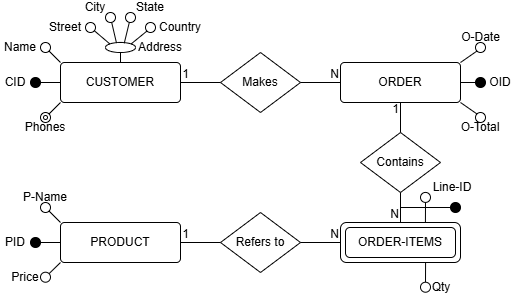

The diagram above was exported from draw.io. Its source (the exported page's mxGraphModel, read from the mxfile embedded in the PNG):
<mxGraphModel dx="624" dy="325" grid="1" gridSize="10" guides="1" tooltips="1" connect="1" arrows="1" fold="1" page="1" pageScale="1" pageWidth="827" pageHeight="1169" math="0" shadow="0">
  <root>
    <mxCell id="0" />
    <mxCell id="1" parent="0" />
    <mxCell id="bpUy8hSxnDM4u2l6hgL8-1" parent="1" style="rounded=1;arcSize=10;whiteSpace=wrap;html=1;align=center;" value="CUSTOMER" vertex="1">
      <mxGeometry height="40" width="120" x="160" y="160" as="geometry" />
    </mxCell>
    <mxCell id="bpUy8hSxnDM4u2l6hgL8-2" parent="1" style="rounded=1;arcSize=10;whiteSpace=wrap;html=1;align=center;" value="ORDER" vertex="1">
      <mxGeometry height="40" width="120" x="440" y="160" as="geometry" />
    </mxCell>
    <mxCell id="bpUy8hSxnDM4u2l6hgL8-3" parent="1" style="rounded=1;arcSize=10;whiteSpace=wrap;html=1;align=center;" value="PRODUCT" vertex="1">
      <mxGeometry height="40" width="120" x="160" y="320" as="geometry" />
    </mxCell>
    <mxCell id="bpUy8hSxnDM4u2l6hgL8-4" parent="1" style="shape=rhombus;perimeter=rhombusPerimeter;whiteSpace=wrap;html=1;align=center;" value="Makes" vertex="1">
      <mxGeometry height="60" width="80" x="320" y="150" as="geometry" />
    </mxCell>
    <mxCell id="bpUy8hSxnDM4u2l6hgL8-5" edge="1" parent="1" source="bpUy8hSxnDM4u2l6hgL8-4" style="endArrow=none;html=1;rounded=0;defaultLabelBackgroundColor=page;entryX=1;entryY=0.5;entryDx=0;entryDy=0;exitX=0;exitY=0.5;exitDx=0;exitDy=0;" target="bpUy8hSxnDM4u2l6hgL8-1" value="">
      <mxGeometry relative="1" as="geometry">
        <mxPoint x="330" y="240" as="sourcePoint" />
        <mxPoint x="490" y="240" as="targetPoint" />
      </mxGeometry>
    </mxCell>
    <mxCell id="bpUy8hSxnDM4u2l6hgL8-6" connectable="0" parent="bpUy8hSxnDM4u2l6hgL8-5" style="resizable=0;html=1;whiteSpace=wrap;align=right;verticalAlign=bottom;" value="1" vertex="1">
      <mxGeometry relative="1" x="0.9967" as="geometry">
        <mxPoint x="10" as="offset" />
      </mxGeometry>
    </mxCell>
    <mxCell id="bpUy8hSxnDM4u2l6hgL8-7" edge="1" parent="1" source="bpUy8hSxnDM4u2l6hgL8-4" style="endArrow=none;html=1;rounded=0;defaultLabelBackgroundColor=page;exitX=1;exitY=0.5;exitDx=0;exitDy=0;entryX=0;entryY=0.5;entryDx=0;entryDy=0;" target="bpUy8hSxnDM4u2l6hgL8-2" value="">
      <mxGeometry relative="1" as="geometry">
        <mxPoint x="330" y="240" as="sourcePoint" />
        <mxPoint x="490" y="240" as="targetPoint" />
      </mxGeometry>
    </mxCell>
    <mxCell id="bpUy8hSxnDM4u2l6hgL8-8" connectable="0" parent="bpUy8hSxnDM4u2l6hgL8-7" style="resizable=0;html=1;whiteSpace=wrap;align=right;verticalAlign=bottom;" value="N" vertex="1">
      <mxGeometry relative="1" x="1" as="geometry" />
    </mxCell>
    <mxCell id="bpUy8hSxnDM4u2l6hgL8-9" parent="1" style="shape=ext;margin=3;double=1;whiteSpace=wrap;html=1;align=center;rounded=1;roundedPerimeter=1;" value="ORDER-ITEMS" vertex="1">
      <mxGeometry height="40" width="120" x="440" y="320" as="geometry" />
    </mxCell>
    <mxCell id="bpUy8hSxnDM4u2l6hgL8-10" parent="1" style="shape=rhombus;perimeter=rhombusPerimeter;whiteSpace=wrap;html=1;align=center;" value="Contains" vertex="1">
      <mxGeometry height="60" width="80" x="460" y="230" as="geometry" />
    </mxCell>
    <mxCell id="bpUy8hSxnDM4u2l6hgL8-12" parent="1" style="shape=rhombus;perimeter=rhombusPerimeter;whiteSpace=wrap;html=1;align=center;" value="Refers to" vertex="1">
      <mxGeometry height="60" width="80" x="320" y="310" as="geometry" />
    </mxCell>
    <mxCell id="bpUy8hSxnDM4u2l6hgL8-13" edge="1" parent="1" source="bpUy8hSxnDM4u2l6hgL8-10" style="endArrow=none;html=1;rounded=0;defaultLabelBackgroundColor=page;entryX=0.5;entryY=1;entryDx=0;entryDy=0;exitX=0.5;exitY=0;exitDx=0;exitDy=0;" target="bpUy8hSxnDM4u2l6hgL8-2" value="">
      <mxGeometry relative="1" as="geometry">
        <mxPoint x="280" y="240" as="sourcePoint" />
        <mxPoint x="440" y="240" as="targetPoint" />
      </mxGeometry>
    </mxCell>
    <mxCell id="bpUy8hSxnDM4u2l6hgL8-14" connectable="0" parent="bpUy8hSxnDM4u2l6hgL8-13" style="resizable=0;html=1;whiteSpace=wrap;align=right;verticalAlign=bottom;" value="1" vertex="1">
      <mxGeometry relative="1" x="1" as="geometry">
        <mxPoint y="15" as="offset" />
      </mxGeometry>
    </mxCell>
    <mxCell id="bpUy8hSxnDM4u2l6hgL8-15" edge="1" parent="1" source="bpUy8hSxnDM4u2l6hgL8-10" style="endArrow=none;html=1;rounded=0;defaultLabelBackgroundColor=page;exitX=0.5;exitY=1;exitDx=0;exitDy=0;entryX=0.5;entryY=0;entryDx=0;entryDy=0;" target="bpUy8hSxnDM4u2l6hgL8-9" value="">
      <mxGeometry relative="1" as="geometry">
        <mxPoint x="280" y="240" as="sourcePoint" />
        <mxPoint x="440" y="240" as="targetPoint" />
      </mxGeometry>
    </mxCell>
    <mxCell id="bpUy8hSxnDM4u2l6hgL8-16" connectable="0" parent="bpUy8hSxnDM4u2l6hgL8-15" style="resizable=0;html=1;whiteSpace=wrap;align=right;verticalAlign=bottom;" value="N" vertex="1">
      <mxGeometry relative="1" x="1" as="geometry" />
    </mxCell>
    <mxCell id="bpUy8hSxnDM4u2l6hgL8-17" edge="1" parent="1" source="bpUy8hSxnDM4u2l6hgL8-12" style="endArrow=none;html=1;rounded=0;defaultLabelBackgroundColor=page;entryX=0;entryY=0.5;entryDx=0;entryDy=0;exitX=1;exitY=0.5;exitDx=0;exitDy=0;" target="bpUy8hSxnDM4u2l6hgL8-9" value="">
      <mxGeometry relative="1" as="geometry">
        <mxPoint x="230" y="240" as="sourcePoint" />
        <mxPoint x="390" y="240" as="targetPoint" />
      </mxGeometry>
    </mxCell>
    <mxCell id="bpUy8hSxnDM4u2l6hgL8-18" connectable="0" parent="bpUy8hSxnDM4u2l6hgL8-17" style="resizable=0;html=1;whiteSpace=wrap;align=right;verticalAlign=bottom;" value="N" vertex="1">
      <mxGeometry relative="1" x="1" as="geometry" />
    </mxCell>
    <mxCell id="bpUy8hSxnDM4u2l6hgL8-19" edge="1" parent="1" source="bpUy8hSxnDM4u2l6hgL8-12" style="endArrow=none;html=1;rounded=0;defaultLabelBackgroundColor=page;entryX=1;entryY=0.5;entryDx=0;entryDy=0;exitX=0;exitY=0.5;exitDx=0;exitDy=0;" target="bpUy8hSxnDM4u2l6hgL8-3" value="">
      <mxGeometry relative="1" as="geometry">
        <mxPoint x="230" y="240" as="sourcePoint" />
        <mxPoint x="390" y="240" as="targetPoint" />
      </mxGeometry>
    </mxCell>
    <mxCell id="bpUy8hSxnDM4u2l6hgL8-20" connectable="0" parent="bpUy8hSxnDM4u2l6hgL8-19" style="resizable=0;html=1;whiteSpace=wrap;align=right;verticalAlign=bottom;" value="1" vertex="1">
      <mxGeometry relative="1" x="0.9956" as="geometry">
        <mxPoint x="10" as="offset" />
      </mxGeometry>
    </mxCell>
    <mxCell id="bpUy8hSxnDM4u2l6hgL8-22" edge="1" parent="1" source="bpUy8hSxnDM4u2l6hgL8-31" style="rounded=0;orthogonalLoop=1;jettySize=auto;html=1;entryX=0.5;entryY=0;entryDx=0;entryDy=0;defaultLabelBackgroundColor=page;endArrow=none;endFill=0;exitX=0.5;exitY=1;exitDx=0;exitDy=0;" target="bpUy8hSxnDM4u2l6hgL8-1">
      <mxGeometry relative="1" as="geometry">
        <mxPoint x="220" y="150" as="sourcePoint" />
        <mxPoint x="219.95999999999998" y="160" as="targetPoint" />
      </mxGeometry>
    </mxCell>
    <mxCell id="bpUy8hSxnDM4u2l6hgL8-23" edge="1" parent="1" source="bpUy8hSxnDM4u2l6hgL8-1" style="rounded=0;orthogonalLoop=1;jettySize=auto;html=1;defaultLabelBackgroundColor=page;endArrow=none;endFill=0;exitX=0;exitY=0.5;exitDx=0;exitDy=0;entryX=1;entryY=0.5;entryDx=0;entryDy=0;" target="bpUy8hSxnDM4u2l6hgL8-24">
      <mxGeometry relative="1" as="geometry">
        <mxPoint x="261" y="150" as="sourcePoint" />
        <mxPoint x="140" y="180" as="targetPoint" />
      </mxGeometry>
    </mxCell>
    <mxCell id="bpUy8hSxnDM4u2l6hgL8-24" parent="1" style="ellipse;whiteSpace=wrap;html=1;align=center;fillColor=#000000;" value="" vertex="1">
      <mxGeometry height="10" width="10" x="130" y="175" as="geometry" />
    </mxCell>
    <mxCell id="bpUy8hSxnDM4u2l6hgL8-27" edge="1" parent="1" source="bpUy8hSxnDM4u2l6hgL8-1" style="rounded=0;orthogonalLoop=1;jettySize=auto;html=1;defaultLabelBackgroundColor=page;endArrow=none;endFill=0;exitX=0;exitY=0;exitDx=0;exitDy=0;entryX=1;entryY=1;entryDx=0;entryDy=0;" target="bpUy8hSxnDM4u2l6hgL8-28">
      <mxGeometry relative="1" as="geometry">
        <mxPoint x="160" y="135" as="sourcePoint" />
        <mxPoint x="140" y="135" as="targetPoint" />
      </mxGeometry>
    </mxCell>
    <mxCell id="bpUy8hSxnDM4u2l6hgL8-28" parent="1" style="ellipse;whiteSpace=wrap;html=1;align=center;" value="" vertex="1">
      <mxGeometry height="10" width="10" x="140" y="140" as="geometry" />
    </mxCell>
    <mxCell id="bpUy8hSxnDM4u2l6hgL8-29" edge="1" parent="1" source="bpUy8hSxnDM4u2l6hgL8-1" style="rounded=0;orthogonalLoop=1;jettySize=auto;html=1;defaultLabelBackgroundColor=page;endArrow=none;endFill=0;exitX=0;exitY=1;exitDx=0;exitDy=0;entryX=1;entryY=0;entryDx=0;entryDy=0;" target="bpUy8hSxnDM4u2l6hgL8-32">
      <mxGeometry relative="1" as="geometry">
        <mxPoint x="220" y="170" as="sourcePoint" />
        <mxPoint x="291.46446609406735" y="148.53553390593277" as="targetPoint" />
      </mxGeometry>
    </mxCell>
    <mxCell id="bpUy8hSxnDM4u2l6hgL8-31" parent="1" style="ellipse;whiteSpace=wrap;html=1;align=center;" value="" vertex="1">
      <mxGeometry height="10" width="30" x="205" y="140" as="geometry" />
    </mxCell>
    <mxCell id="bpUy8hSxnDM4u2l6hgL8-32" parent="1" style="ellipse;shape=doubleEllipse;margin=3;whiteSpace=wrap;html=1;align=center;" value="" vertex="1">
      <mxGeometry height="10" width="10" x="140" y="210" as="geometry" />
    </mxCell>
    <mxCell id="bpUy8hSxnDM4u2l6hgL8-39" edge="1" parent="1" source="bpUy8hSxnDM4u2l6hgL8-34" style="rounded=0;orthogonalLoop=1;jettySize=auto;html=1;entryX=0;entryY=0;entryDx=0;entryDy=0;defaultLabelBackgroundColor=page;endArrow=none;endFill=0;" target="bpUy8hSxnDM4u2l6hgL8-31">
      <mxGeometry relative="1" as="geometry" />
    </mxCell>
    <mxCell id="bpUy8hSxnDM4u2l6hgL8-34" parent="1" style="ellipse;whiteSpace=wrap;html=1;align=center;" value="" vertex="1">
      <mxGeometry height="10" width="10" x="185" y="120" as="geometry" />
    </mxCell>
    <mxCell id="bpUy8hSxnDM4u2l6hgL8-35" parent="1" style="ellipse;whiteSpace=wrap;html=1;align=center;" value="" vertex="1">
      <mxGeometry height="10" width="10" x="205" y="110" as="geometry" />
    </mxCell>
    <mxCell id="bpUy8hSxnDM4u2l6hgL8-38" edge="1" parent="1" source="bpUy8hSxnDM4u2l6hgL8-36" style="rounded=0;orthogonalLoop=1;jettySize=auto;html=1;exitX=0;exitY=1;exitDx=0;exitDy=0;entryX=1;entryY=0;entryDx=0;entryDy=0;defaultLabelBackgroundColor=page;endArrow=none;endFill=0;" target="bpUy8hSxnDM4u2l6hgL8-31">
      <mxGeometry relative="1" as="geometry" />
    </mxCell>
    <mxCell id="bpUy8hSxnDM4u2l6hgL8-36" parent="1" style="ellipse;whiteSpace=wrap;html=1;align=center;" value="" vertex="1">
      <mxGeometry height="10" width="10" x="245" y="120" as="geometry" />
    </mxCell>
    <mxCell id="bpUy8hSxnDM4u2l6hgL8-37" parent="1" style="ellipse;whiteSpace=wrap;html=1;align=center;" value="" vertex="1">
      <mxGeometry height="10" width="10" x="225" y="110" as="geometry" />
    </mxCell>
    <mxCell id="bpUy8hSxnDM4u2l6hgL8-40" edge="1" parent="1" source="bpUy8hSxnDM4u2l6hgL8-35" style="rounded=0;orthogonalLoop=1;jettySize=auto;html=1;entryX=0.367;entryY=0.061;entryDx=0;entryDy=0;entryPerimeter=0;defaultLabelBackgroundColor=page;endArrow=none;endFill=0;" target="bpUy8hSxnDM4u2l6hgL8-31">
      <mxGeometry relative="1" as="geometry" />
    </mxCell>
    <mxCell id="bpUy8hSxnDM4u2l6hgL8-41" edge="1" parent="1" source="bpUy8hSxnDM4u2l6hgL8-37" style="rounded=0;orthogonalLoop=1;jettySize=auto;html=1;entryX=0.625;entryY=0.076;entryDx=0;entryDy=0;entryPerimeter=0;defaultLabelBackgroundColor=page;endArrow=none;endFill=0;" target="bpUy8hSxnDM4u2l6hgL8-31">
      <mxGeometry relative="1" as="geometry" />
    </mxCell>
    <mxCell id="bpUy8hSxnDM4u2l6hgL8-42" parent="1" style="text;html=1;whiteSpace=wrap;strokeColor=none;fillColor=none;align=center;verticalAlign=middle;rounded=0;" value="CID" vertex="1">
      <mxGeometry height="10" width="30" x="100" y="175" as="geometry" />
    </mxCell>
    <mxCell id="bpUy8hSxnDM4u2l6hgL8-43" parent="1" style="text;html=1;whiteSpace=wrap;strokeColor=none;fillColor=none;align=center;verticalAlign=middle;rounded=0;" value="Name" vertex="1">
      <mxGeometry height="10" width="40" x="100" y="140" as="geometry" />
    </mxCell>
    <mxCell id="bpUy8hSxnDM4u2l6hgL8-44" parent="1" style="text;html=1;whiteSpace=wrap;strokeColor=none;fillColor=none;align=center;verticalAlign=middle;rounded=0;" value="Address" vertex="1">
      <mxGeometry height="10" width="40" x="240" y="140" as="geometry" />
    </mxCell>
    <mxCell id="bpUy8hSxnDM4u2l6hgL8-45" parent="1" style="text;html=1;whiteSpace=wrap;strokeColor=none;fillColor=none;align=center;verticalAlign=middle;rounded=0;" value="Street" vertex="1">
      <mxGeometry height="10" width="40" x="145" y="120" as="geometry" />
    </mxCell>
    <mxCell id="bpUy8hSxnDM4u2l6hgL8-47" parent="1" style="text;html=1;whiteSpace=wrap;strokeColor=none;fillColor=none;align=center;verticalAlign=middle;rounded=0;" value="City" vertex="1">
      <mxGeometry height="10" width="20" x="185" y="100" as="geometry" />
    </mxCell>
    <mxCell id="bpUy8hSxnDM4u2l6hgL8-48" parent="1" style="text;html=1;whiteSpace=wrap;strokeColor=none;fillColor=none;align=center;verticalAlign=middle;rounded=0;" value="State" vertex="1">
      <mxGeometry height="10" width="30" x="235" y="100" as="geometry" />
    </mxCell>
    <mxCell id="bpUy8hSxnDM4u2l6hgL8-49" parent="1" style="text;html=1;whiteSpace=wrap;strokeColor=none;fillColor=none;align=center;verticalAlign=middle;rounded=0;" value="Country" vertex="1">
      <mxGeometry height="10" width="40" x="260" y="120" as="geometry" />
    </mxCell>
    <mxCell id="bpUy8hSxnDM4u2l6hgL8-50" parent="1" style="text;html=1;whiteSpace=wrap;strokeColor=none;fillColor=none;align=center;verticalAlign=middle;rounded=0;" value="Phones" vertex="1">
      <mxGeometry height="10" width="40" x="125" y="220" as="geometry" />
    </mxCell>
    <mxCell id="bpUy8hSxnDM4u2l6hgL8-52" edge="1" parent="1" source="bpUy8hSxnDM4u2l6hgL8-2" style="rounded=0;orthogonalLoop=1;jettySize=auto;html=1;defaultLabelBackgroundColor=page;endArrow=none;endFill=0;exitX=1;exitY=0.5;exitDx=0;exitDy=0;entryX=0;entryY=0.5;entryDx=0;entryDy=0;" target="bpUy8hSxnDM4u2l6hgL8-53">
      <mxGeometry relative="1" as="geometry">
        <mxPoint x="640" y="175" as="sourcePoint" />
        <mxPoint x="620" y="175" as="targetPoint" />
      </mxGeometry>
    </mxCell>
    <mxCell id="bpUy8hSxnDM4u2l6hgL8-53" parent="1" style="ellipse;whiteSpace=wrap;html=1;align=center;fillColor=#000000;" value="" vertex="1">
      <mxGeometry height="10" width="10" x="575" y="175" as="geometry" />
    </mxCell>
    <mxCell id="bpUy8hSxnDM4u2l6hgL8-54" edge="1" parent="1" source="bpUy8hSxnDM4u2l6hgL8-2" style="rounded=0;orthogonalLoop=1;jettySize=auto;html=1;defaultLabelBackgroundColor=page;endArrow=none;endFill=0;exitX=1;exitY=0;exitDx=0;exitDy=0;entryX=0;entryY=1;entryDx=0;entryDy=0;" target="bpUy8hSxnDM4u2l6hgL8-55">
      <mxGeometry relative="1" as="geometry">
        <mxPoint x="640" y="155" as="sourcePoint" />
        <mxPoint x="620" y="130" as="targetPoint" />
      </mxGeometry>
    </mxCell>
    <mxCell id="bpUy8hSxnDM4u2l6hgL8-55" parent="1" style="ellipse;whiteSpace=wrap;html=1;align=center;" value="" vertex="1">
      <mxGeometry height="10" width="10" x="575" y="140" as="geometry" />
    </mxCell>
    <mxCell id="bpUy8hSxnDM4u2l6hgL8-56" edge="1" parent="1" source="bpUy8hSxnDM4u2l6hgL8-2" style="rounded=0;orthogonalLoop=1;jettySize=auto;html=1;defaultLabelBackgroundColor=page;endArrow=none;endFill=0;exitX=1;exitY=1;exitDx=0;exitDy=0;entryX=0;entryY=0;entryDx=0;entryDy=0;" target="bpUy8hSxnDM4u2l6hgL8-61">
      <mxGeometry relative="1" as="geometry">
        <mxPoint x="640" y="195" as="sourcePoint" />
        <mxPoint x="576.464466" y="211.46446600000007" as="targetPoint" />
      </mxGeometry>
    </mxCell>
    <mxCell id="bpUy8hSxnDM4u2l6hgL8-58" parent="1" style="text;html=1;whiteSpace=wrap;strokeColor=none;fillColor=none;align=center;verticalAlign=middle;rounded=0;" value="OID" vertex="1">
      <mxGeometry height="10" width="30" x="585" y="175" as="geometry" />
    </mxCell>
    <mxCell id="bpUy8hSxnDM4u2l6hgL8-59" parent="1" style="text;html=1;whiteSpace=wrap;strokeColor=none;fillColor=none;align=center;verticalAlign=middle;rounded=0;" value="O-Date" vertex="1">
      <mxGeometry height="10" width="55" x="552.5" y="130" as="geometry" />
    </mxCell>
    <mxCell id="bpUy8hSxnDM4u2l6hgL8-60" parent="1" style="text;html=1;whiteSpace=wrap;strokeColor=none;fillColor=none;align=center;verticalAlign=middle;rounded=0;" value="O-Total" vertex="1">
      <mxGeometry height="10" width="47.5" x="556.25" y="220" as="geometry" />
    </mxCell>
    <mxCell id="bpUy8hSxnDM4u2l6hgL8-61" parent="1" style="ellipse;whiteSpace=wrap;html=1;align=center;" value="" vertex="1">
      <mxGeometry height="10" width="10" x="575" y="210" as="geometry" />
    </mxCell>
    <mxCell id="bpUy8hSxnDM4u2l6hgL8-62" edge="1" parent="1" style="endArrow=none;html=1;rounded=0;defaultLabelBackgroundColor=page;entryX=0;entryY=0.5;entryDx=0;entryDy=0;" target="bpUy8hSxnDM4u2l6hgL8-63" value="">
      <mxGeometry relative="1" as="geometry">
        <mxPoint x="500" y="305" as="sourcePoint" />
        <mxPoint x="550" y="305" as="targetPoint" />
      </mxGeometry>
    </mxCell>
    <mxCell id="bpUy8hSxnDM4u2l6hgL8-63" parent="1" style="ellipse;whiteSpace=wrap;html=1;align=center;fillColor=#000000;" value="" vertex="1">
      <mxGeometry height="10" width="10" x="550" y="300" as="geometry" />
    </mxCell>
    <mxCell id="bpUy8hSxnDM4u2l6hgL8-66" edge="1" parent="1" style="rounded=0;orthogonalLoop=1;jettySize=auto;html=1;defaultLabelBackgroundColor=page;endArrow=none;endFill=0;exitX=0.791;exitY=0.002;exitDx=0;exitDy=0;entryX=0.5;entryY=1;entryDx=0;entryDy=0;exitPerimeter=0;" target="bpUy8hSxnDM4u2l6hgL8-67">
      <mxGeometry relative="1" as="geometry">
        <mxPoint x="524.92" y="320" as="sourcePoint" />
        <mxPoint x="565" y="279.92" as="targetPoint" />
      </mxGeometry>
    </mxCell>
    <mxCell id="bpUy8hSxnDM4u2l6hgL8-67" parent="1" style="ellipse;whiteSpace=wrap;html=1;align=center;" value="" vertex="1">
      <mxGeometry height="10" width="10" x="520" y="289.92" as="geometry" />
    </mxCell>
    <mxCell id="bpUy8hSxnDM4u2l6hgL8-68" parent="1" style="text;html=1;whiteSpace=wrap;strokeColor=none;fillColor=none;align=center;verticalAlign=middle;rounded=0;" value="Line-ID" vertex="1">
      <mxGeometry height="10" width="47.5" x="527.5" y="279.92" as="geometry" />
    </mxCell>
    <mxCell id="bpUy8hSxnDM4u2l6hgL8-69" edge="1" parent="1" source="bpUy8hSxnDM4u2l6hgL8-9" style="rounded=0;orthogonalLoop=1;jettySize=auto;html=1;defaultLabelBackgroundColor=page;endArrow=none;endFill=0;exitX=0.709;exitY=1.002;exitDx=0;exitDy=0;entryX=0.5;entryY=0;entryDx=0;entryDy=0;exitPerimeter=0;" target="bpUy8hSxnDM4u2l6hgL8-70">
      <mxGeometry relative="1" as="geometry">
        <mxPoint x="525.4" y="360" as="sourcePoint" />
        <mxPoint x="540" y="379.72" as="targetPoint" />
      </mxGeometry>
    </mxCell>
    <mxCell id="bpUy8hSxnDM4u2l6hgL8-70" parent="1" style="ellipse;whiteSpace=wrap;html=1;align=center;" value="" vertex="1">
      <mxGeometry height="10" width="10" x="520" y="379.72" as="geometry" />
    </mxCell>
    <mxCell id="bpUy8hSxnDM4u2l6hgL8-71" parent="1" style="text;html=1;whiteSpace=wrap;strokeColor=none;fillColor=none;align=center;verticalAlign=middle;rounded=0;" value="Qty" vertex="1">
      <mxGeometry height="10" width="22.5" x="530" y="379.72" as="geometry" />
    </mxCell>
    <mxCell id="bpUy8hSxnDM4u2l6hgL8-72" edge="1" parent="1" source="bpUy8hSxnDM4u2l6hgL8-3" style="rounded=0;orthogonalLoop=1;jettySize=auto;html=1;defaultLabelBackgroundColor=page;endArrow=none;endFill=0;exitX=0;exitY=0.5;exitDx=0;exitDy=0;entryX=1;entryY=0.5;entryDx=0;entryDy=0;" target="bpUy8hSxnDM4u2l6hgL8-73">
      <mxGeometry relative="1" as="geometry">
        <mxPoint x="160" y="340" as="sourcePoint" />
        <mxPoint x="140" y="340" as="targetPoint" />
      </mxGeometry>
    </mxCell>
    <mxCell id="bpUy8hSxnDM4u2l6hgL8-73" parent="1" style="ellipse;whiteSpace=wrap;html=1;align=center;fillColor=#000000;" value="" vertex="1">
      <mxGeometry height="10" width="10" x="130" y="335" as="geometry" />
    </mxCell>
    <mxCell id="bpUy8hSxnDM4u2l6hgL8-74" edge="1" parent="1" source="bpUy8hSxnDM4u2l6hgL8-3" style="rounded=0;orthogonalLoop=1;jettySize=auto;html=1;defaultLabelBackgroundColor=page;endArrow=none;endFill=0;exitX=0;exitY=0;exitDx=0;exitDy=0;entryX=1;entryY=1;entryDx=0;entryDy=0;" target="bpUy8hSxnDM4u2l6hgL8-75">
      <mxGeometry relative="1" as="geometry">
        <mxPoint x="160" y="320" as="sourcePoint" />
        <mxPoint x="140" y="295" as="targetPoint" />
      </mxGeometry>
    </mxCell>
    <mxCell id="bpUy8hSxnDM4u2l6hgL8-75" parent="1" style="ellipse;whiteSpace=wrap;html=1;align=center;" value="" vertex="1">
      <mxGeometry height="10" width="10" x="140" y="300" as="geometry" />
    </mxCell>
    <mxCell id="bpUy8hSxnDM4u2l6hgL8-76" edge="1" parent="1" source="bpUy8hSxnDM4u2l6hgL8-3" style="rounded=0;orthogonalLoop=1;jettySize=auto;html=1;defaultLabelBackgroundColor=page;endArrow=none;endFill=0;exitX=0;exitY=1;exitDx=0;exitDy=0;entryX=1;entryY=0;entryDx=0;entryDy=0;" target="bpUy8hSxnDM4u2l6hgL8-81">
      <mxGeometry relative="1" as="geometry">
        <mxPoint x="160" y="360" as="sourcePoint" />
        <mxPoint x="148.53553399999993" y="371.464466" as="targetPoint" />
      </mxGeometry>
    </mxCell>
    <mxCell id="bpUy8hSxnDM4u2l6hgL8-78" parent="1" style="text;html=1;whiteSpace=wrap;strokeColor=none;fillColor=none;align=center;verticalAlign=middle;rounded=0;" value="PID" vertex="1">
      <mxGeometry height="10" width="30" x="100" y="335" as="geometry" />
    </mxCell>
    <mxCell id="bpUy8hSxnDM4u2l6hgL8-79" parent="1" style="text;html=1;whiteSpace=wrap;strokeColor=none;fillColor=none;align=center;verticalAlign=middle;rounded=0;" value="P-Name" vertex="1">
      <mxGeometry height="10" width="47.5" x="121.25" y="290" as="geometry" />
    </mxCell>
    <mxCell id="bpUy8hSxnDM4u2l6hgL8-80" parent="1" style="text;html=1;whiteSpace=wrap;strokeColor=none;fillColor=none;align=center;verticalAlign=middle;rounded=0;" value="Price" vertex="1">
      <mxGeometry height="10" width="30" x="110" y="369.72" as="geometry" />
    </mxCell>
    <mxCell id="bpUy8hSxnDM4u2l6hgL8-81" parent="1" style="ellipse;whiteSpace=wrap;html=1;align=center;" value="" vertex="1">
      <mxGeometry height="10" width="10" x="140" y="369.72" as="geometry" />
    </mxCell>
  </root>
</mxGraphModel>